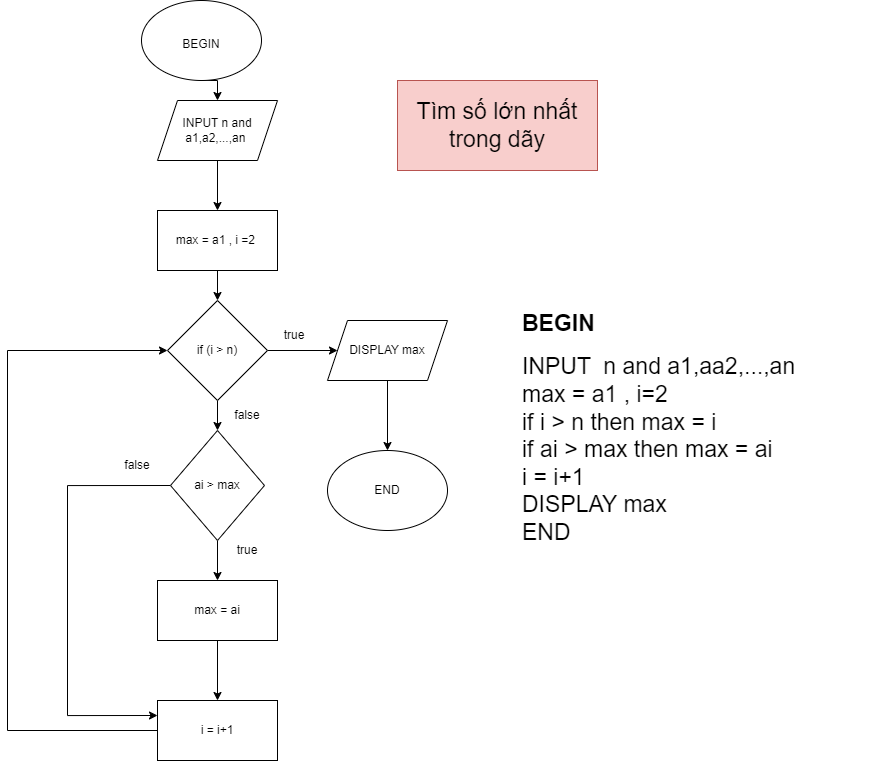

The diagram above was exported from draw.io. Its source (the exported page's mxGraphModel, read from the mxfile embedded in the PNG):
<mxGraphModel dx="1400" dy="732" grid="1" gridSize="10" guides="1" tooltips="1" connect="1" arrows="1" fold="1" page="1" pageScale="1" pageWidth="827" pageHeight="1169" math="0" shadow="0">
  <root>
    <mxCell id="0" />
    <mxCell id="1" parent="0" />
    <mxCell id="rsl8OwDt1Kygt5JiO11J-21" style="edgeStyle=orthogonalEdgeStyle;rounded=0;orthogonalLoop=1;jettySize=auto;html=1;exitX=0.5;exitY=1;exitDx=0;exitDy=0;entryX=0.5;entryY=0;entryDx=0;entryDy=0;fontSize=12;" edge="1" parent="1" source="rsl8OwDt1Kygt5JiO11J-3" target="rsl8OwDt1Kygt5JiO11J-11">
      <mxGeometry relative="1" as="geometry" />
    </mxCell>
    <mxCell id="rsl8OwDt1Kygt5JiO11J-3" value="&lt;font style=&quot;font-size: 12px;&quot;&gt;BEGIN&lt;/font&gt;" style="ellipse;whiteSpace=wrap;html=1;fontSize=21;" vertex="1" parent="1">
      <mxGeometry x="354" y="20" width="120" height="80" as="geometry" />
    </mxCell>
    <mxCell id="rsl8OwDt1Kygt5JiO11J-23" style="edgeStyle=orthogonalEdgeStyle;rounded=0;orthogonalLoop=1;jettySize=auto;html=1;exitX=0.5;exitY=1;exitDx=0;exitDy=0;entryX=0.5;entryY=0;entryDx=0;entryDy=0;fontSize=12;" edge="1" parent="1" source="rsl8OwDt1Kygt5JiO11J-7" target="rsl8OwDt1Kygt5JiO11J-10">
      <mxGeometry relative="1" as="geometry" />
    </mxCell>
    <mxCell id="rsl8OwDt1Kygt5JiO11J-7" value="max = a1 , i =2&amp;nbsp;" style="rounded=0;whiteSpace=wrap;html=1;fontSize=12;" vertex="1" parent="1">
      <mxGeometry x="370" y="230" width="120" height="60" as="geometry" />
    </mxCell>
    <mxCell id="rsl8OwDt1Kygt5JiO11J-25" style="edgeStyle=orthogonalEdgeStyle;rounded=0;orthogonalLoop=1;jettySize=auto;html=1;exitX=0.5;exitY=1;exitDx=0;exitDy=0;entryX=0.5;entryY=0;entryDx=0;entryDy=0;fontSize=12;" edge="1" parent="1" source="rsl8OwDt1Kygt5JiO11J-10" target="rsl8OwDt1Kygt5JiO11J-18">
      <mxGeometry relative="1" as="geometry" />
    </mxCell>
    <mxCell id="rsl8OwDt1Kygt5JiO11J-26" style="edgeStyle=orthogonalEdgeStyle;rounded=0;orthogonalLoop=1;jettySize=auto;html=1;exitX=1;exitY=0.5;exitDx=0;exitDy=0;entryX=0;entryY=0.5;entryDx=0;entryDy=0;fontSize=12;" edge="1" parent="1" source="rsl8OwDt1Kygt5JiO11J-10" target="rsl8OwDt1Kygt5JiO11J-15">
      <mxGeometry relative="1" as="geometry" />
    </mxCell>
    <mxCell id="rsl8OwDt1Kygt5JiO11J-10" value="if (i &amp;gt; n)" style="rhombus;whiteSpace=wrap;html=1;fontSize=12;" vertex="1" parent="1">
      <mxGeometry x="380" y="320" width="100" height="100" as="geometry" />
    </mxCell>
    <mxCell id="rsl8OwDt1Kygt5JiO11J-22" style="edgeStyle=orthogonalEdgeStyle;rounded=0;orthogonalLoop=1;jettySize=auto;html=1;exitX=0.5;exitY=1;exitDx=0;exitDy=0;fontSize=12;" edge="1" parent="1" source="rsl8OwDt1Kygt5JiO11J-11" target="rsl8OwDt1Kygt5JiO11J-7">
      <mxGeometry relative="1" as="geometry" />
    </mxCell>
    <mxCell id="rsl8OwDt1Kygt5JiO11J-11" value="INPUT n and a1,a2,...,an&amp;nbsp;" style="shape=parallelogram;perimeter=parallelogramPerimeter;whiteSpace=wrap;html=1;fixedSize=1;fontSize=12;" vertex="1" parent="1">
      <mxGeometry x="370" y="120" width="120" height="60" as="geometry" />
    </mxCell>
    <mxCell id="rsl8OwDt1Kygt5JiO11J-17" style="edgeStyle=orthogonalEdgeStyle;rounded=0;orthogonalLoop=1;jettySize=auto;html=1;exitX=0.5;exitY=1;exitDx=0;exitDy=0;entryX=0.5;entryY=0;entryDx=0;entryDy=0;fontSize=12;" edge="1" parent="1" source="rsl8OwDt1Kygt5JiO11J-15" target="rsl8OwDt1Kygt5JiO11J-16">
      <mxGeometry relative="1" as="geometry" />
    </mxCell>
    <mxCell id="rsl8OwDt1Kygt5JiO11J-15" value="DISPLAY max" style="shape=parallelogram;perimeter=parallelogramPerimeter;whiteSpace=wrap;html=1;fixedSize=1;fontSize=12;" vertex="1" parent="1">
      <mxGeometry x="540" y="340" width="120" height="60" as="geometry" />
    </mxCell>
    <mxCell id="rsl8OwDt1Kygt5JiO11J-16" value="END" style="ellipse;whiteSpace=wrap;html=1;fontSize=12;" vertex="1" parent="1">
      <mxGeometry x="540" y="470" width="120" height="80" as="geometry" />
    </mxCell>
    <mxCell id="rsl8OwDt1Kygt5JiO11J-27" style="edgeStyle=orthogonalEdgeStyle;rounded=0;orthogonalLoop=1;jettySize=auto;html=1;exitX=0.5;exitY=1;exitDx=0;exitDy=0;entryX=0.5;entryY=0;entryDx=0;entryDy=0;fontSize=12;" edge="1" parent="1" source="rsl8OwDt1Kygt5JiO11J-18" target="rsl8OwDt1Kygt5JiO11J-19">
      <mxGeometry relative="1" as="geometry" />
    </mxCell>
    <mxCell id="rsl8OwDt1Kygt5JiO11J-34" style="edgeStyle=orthogonalEdgeStyle;rounded=0;orthogonalLoop=1;jettySize=auto;html=1;exitX=0;exitY=0.5;exitDx=0;exitDy=0;entryX=0;entryY=0.25;entryDx=0;entryDy=0;fontSize=12;" edge="1" parent="1" source="rsl8OwDt1Kygt5JiO11J-18" target="rsl8OwDt1Kygt5JiO11J-20">
      <mxGeometry relative="1" as="geometry">
        <Array as="points">
          <mxPoint x="280" y="505" />
          <mxPoint x="280" y="735" />
        </Array>
      </mxGeometry>
    </mxCell>
    <mxCell id="rsl8OwDt1Kygt5JiO11J-18" value="ai &amp;gt; max" style="rhombus;whiteSpace=wrap;html=1;fontSize=12;" vertex="1" parent="1">
      <mxGeometry x="383" y="450" width="94" height="110" as="geometry" />
    </mxCell>
    <mxCell id="rsl8OwDt1Kygt5JiO11J-28" style="edgeStyle=orthogonalEdgeStyle;rounded=0;orthogonalLoop=1;jettySize=auto;html=1;exitX=0.5;exitY=1;exitDx=0;exitDy=0;entryX=0.5;entryY=0;entryDx=0;entryDy=0;fontSize=12;" edge="1" parent="1" source="rsl8OwDt1Kygt5JiO11J-19" target="rsl8OwDt1Kygt5JiO11J-20">
      <mxGeometry relative="1" as="geometry" />
    </mxCell>
    <mxCell id="rsl8OwDt1Kygt5JiO11J-19" value="max = ai" style="rounded=0;whiteSpace=wrap;html=1;fontSize=12;" vertex="1" parent="1">
      <mxGeometry x="370" y="600" width="120" height="60" as="geometry" />
    </mxCell>
    <mxCell id="rsl8OwDt1Kygt5JiO11J-35" style="edgeStyle=orthogonalEdgeStyle;rounded=0;orthogonalLoop=1;jettySize=auto;html=1;exitX=0;exitY=0.5;exitDx=0;exitDy=0;entryX=0;entryY=0.5;entryDx=0;entryDy=0;fontSize=12;" edge="1" parent="1" source="rsl8OwDt1Kygt5JiO11J-20" target="rsl8OwDt1Kygt5JiO11J-10">
      <mxGeometry relative="1" as="geometry">
        <Array as="points">
          <mxPoint x="220" y="750" />
          <mxPoint x="220" y="370" />
        </Array>
      </mxGeometry>
    </mxCell>
    <mxCell id="rsl8OwDt1Kygt5JiO11J-20" value="i = i+1" style="rounded=0;whiteSpace=wrap;html=1;fontSize=12;" vertex="1" parent="1">
      <mxGeometry x="370" y="720" width="120" height="60" as="geometry" />
    </mxCell>
    <mxCell id="rsl8OwDt1Kygt5JiO11J-29" value="false" style="text;html=1;strokeColor=none;fillColor=none;align=center;verticalAlign=middle;whiteSpace=wrap;rounded=0;fontSize=12;" vertex="1" parent="1">
      <mxGeometry x="320" y="470" width="60" height="30" as="geometry" />
    </mxCell>
    <mxCell id="rsl8OwDt1Kygt5JiO11J-30" value="true" style="text;html=1;strokeColor=none;fillColor=none;align=center;verticalAlign=middle;whiteSpace=wrap;rounded=0;fontSize=12;" vertex="1" parent="1">
      <mxGeometry x="430" y="555" width="60" height="30" as="geometry" />
    </mxCell>
    <mxCell id="rsl8OwDt1Kygt5JiO11J-31" value="false" style="text;html=1;strokeColor=none;fillColor=none;align=center;verticalAlign=middle;whiteSpace=wrap;rounded=0;fontSize=12;" vertex="1" parent="1">
      <mxGeometry x="430" y="420" width="60" height="30" as="geometry" />
    </mxCell>
    <mxCell id="rsl8OwDt1Kygt5JiO11J-32" value="true" style="text;html=1;strokeColor=none;fillColor=none;align=center;verticalAlign=middle;whiteSpace=wrap;rounded=0;fontSize=12;" vertex="1" parent="1">
      <mxGeometry x="477" y="340" width="60" height="30" as="geometry" />
    </mxCell>
    <mxCell id="rsl8OwDt1Kygt5JiO11J-36" value="&lt;h1 style=&quot;font-size: 23px;&quot;&gt;&lt;font style=&quot;font-size: 23px;&quot;&gt;BEGIN&lt;/font&gt;&lt;/h1&gt;&lt;div style=&quot;font-size: 23px;&quot;&gt;&lt;font style=&quot;font-size: 23px;&quot;&gt;INPUT&amp;nbsp; n and a1,aa2,...,an&lt;/font&gt;&lt;/div&gt;&lt;div style=&quot;font-size: 23px;&quot;&gt;&lt;font style=&quot;font-size: 23px;&quot;&gt;max = a1 , i=2&lt;/font&gt;&lt;/div&gt;&lt;div style=&quot;font-size: 23px;&quot;&gt;&lt;font style=&quot;font-size: 23px;&quot;&gt;if i &amp;gt; n then max = i&lt;/font&gt;&lt;/div&gt;&lt;div style=&quot;font-size: 23px;&quot;&gt;&lt;font style=&quot;font-size: 23px;&quot;&gt;if ai &amp;gt; max then max = ai&amp;nbsp;&amp;nbsp;&lt;/font&gt;&lt;/div&gt;&lt;div style=&quot;font-size: 23px;&quot;&gt;&lt;font style=&quot;font-size: 23px;&quot;&gt;i = i+1&lt;/font&gt;&lt;/div&gt;&lt;div style=&quot;font-size: 23px;&quot;&gt;&lt;font style=&quot;font-size: 23px;&quot;&gt;DISPLAY max&lt;/font&gt;&lt;/div&gt;&lt;div style=&quot;font-size: 23px;&quot;&gt;&lt;font style=&quot;font-size: 23px;&quot;&gt;END&lt;/font&gt;&lt;/div&gt;&lt;div style=&quot;font-size: 23px;&quot;&gt;&lt;br&gt;&lt;/div&gt;" style="text;html=1;strokeColor=none;fillColor=none;spacing=5;spacingTop=-20;whiteSpace=wrap;overflow=hidden;rounded=0;fontSize=12;" vertex="1" parent="1">
      <mxGeometry x="730" y="325" width="360" height="260" as="geometry" />
    </mxCell>
    <mxCell id="rsl8OwDt1Kygt5JiO11J-37" value="Tìm số lớn nhất trong dãy" style="text;html=1;strokeColor=#b85450;fillColor=#f8cecc;align=center;verticalAlign=middle;whiteSpace=wrap;rounded=0;fontSize=23;" vertex="1" parent="1">
      <mxGeometry x="610" y="100" width="200" height="90" as="geometry" />
    </mxCell>
  </root>
</mxGraphModel>